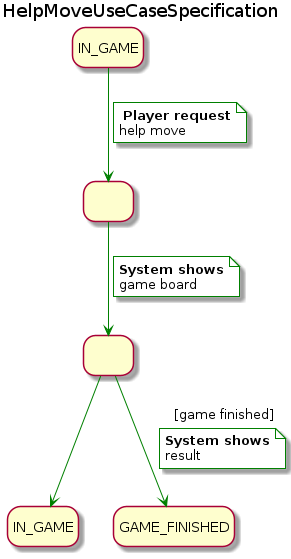

The diagram above was rendered by PlantUML. Its source (embedded in the PNG):
@startuml HelpMoveUseCaseSpecification
title HelpMoveUseCaseSpecification
skinparam NoteBackgroundColor white
hide empty description
state IN_GAME as "IN_GAME"
state IN_GAME_FINISH as "IN_GAME"
state startedGame as " "
state state1 as " "

' [*] --> IN_GAME
IN_GAME -[#green]-> startedGame
note on link #white
  <b>Player request
 help move
end note
startedGame-[#green]-> state1
note on link
  <b>System shows
  game board
end note

state1 -[#green]-> IN_GAME_FINISH
state1 -[#green]-> GAME_FINISHED : [game finished]
note on link
  <b>System shows
  result
end note

@enduml